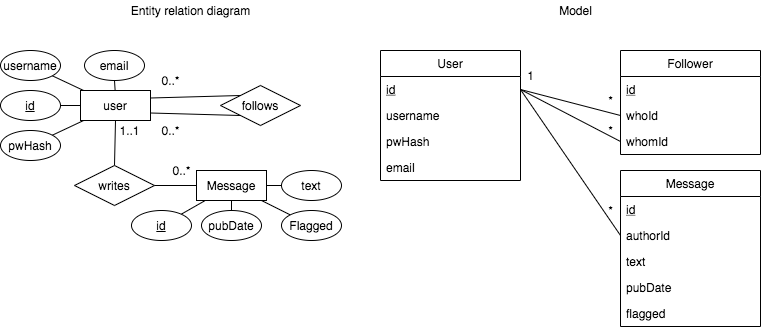

The diagram above was exported from draw.io. Its source (the exported page's mxGraphModel, read from the mxfile embedded in the PNG):
<mxGraphModel dx="1773" dy="623" grid="1" gridSize="10" guides="1" tooltips="1" connect="1" arrows="1" fold="1" page="1" pageScale="1" pageWidth="827" pageHeight="1169" math="0" shadow="0">
  <root>
    <mxCell id="3ZiyRwOxtc8ZXdFvuSLK-0" />
    <mxCell id="3ZiyRwOxtc8ZXdFvuSLK-1" parent="3ZiyRwOxtc8ZXdFvuSLK-0" />
    <mxCell id="8JpfLbXUs-nrHr6y7MFV-4" style="edgeStyle=orthogonalEdgeStyle;rounded=0;orthogonalLoop=1;jettySize=auto;html=1;exitX=0;exitY=0.5;exitDx=0;exitDy=0;entryX=1;entryY=0.5;entryDx=0;entryDy=0;endArrow=none;endFill=0;" parent="3ZiyRwOxtc8ZXdFvuSLK-1" source="gDHgXwwq4jvXyLXYcmNc-0" target="8JpfLbXUs-nrHr6y7MFV-3" edge="1">
      <mxGeometry relative="1" as="geometry" />
    </mxCell>
    <mxCell id="8JpfLbXUs-nrHr6y7MFV-20" style="edgeStyle=none;rounded=0;orthogonalLoop=1;jettySize=auto;html=1;exitX=0.5;exitY=1;exitDx=0;exitDy=0;entryX=0.5;entryY=0;entryDx=0;entryDy=0;endArrow=none;endFill=0;" parent="3ZiyRwOxtc8ZXdFvuSLK-1" source="gDHgXwwq4jvXyLXYcmNc-0" target="8JpfLbXUs-nrHr6y7MFV-19" edge="1">
      <mxGeometry relative="1" as="geometry" />
    </mxCell>
    <mxCell id="8JpfLbXUs-nrHr6y7MFV-25" style="edgeStyle=none;rounded=0;orthogonalLoop=1;jettySize=auto;html=1;exitX=1;exitY=0.25;exitDx=0;exitDy=0;entryX=0;entryY=0;entryDx=0;entryDy=0;endArrow=none;endFill=0;" parent="3ZiyRwOxtc8ZXdFvuSLK-1" source="gDHgXwwq4jvXyLXYcmNc-0" target="8JpfLbXUs-nrHr6y7MFV-24" edge="1">
      <mxGeometry relative="1" as="geometry" />
    </mxCell>
    <mxCell id="gDHgXwwq4jvXyLXYcmNc-0" value="user" style="rounded=0;whiteSpace=wrap;html=1;" parent="3ZiyRwOxtc8ZXdFvuSLK-1" vertex="1">
      <mxGeometry x="-100" y="440" width="70" height="30" as="geometry" />
    </mxCell>
    <mxCell id="8JpfLbXUs-nrHr6y7MFV-2" style="rounded=0;orthogonalLoop=1;jettySize=auto;html=1;endArrow=none;endFill=0;" parent="3ZiyRwOxtc8ZXdFvuSLK-1" source="gDHgXwwq4jvXyLXYcmNc-1" target="8JpfLbXUs-nrHr6y7MFV-0" edge="1">
      <mxGeometry relative="1" as="geometry" />
    </mxCell>
    <mxCell id="gDHgXwwq4jvXyLXYcmNc-1" value="Message" style="rounded=0;whiteSpace=wrap;html=1;" parent="3ZiyRwOxtc8ZXdFvuSLK-1" vertex="1">
      <mxGeometry x="16" y="520" width="70" height="30" as="geometry" />
    </mxCell>
    <mxCell id="8JpfLbXUs-nrHr6y7MFV-0" value="&lt;u&gt;id&lt;/u&gt;" style="ellipse;whiteSpace=wrap;html=1;" parent="3ZiyRwOxtc8ZXdFvuSLK-1" vertex="1">
      <mxGeometry x="-49" y="560" width="60" height="30" as="geometry" />
    </mxCell>
    <mxCell id="8JpfLbXUs-nrHr6y7MFV-9" style="rounded=0;orthogonalLoop=1;jettySize=auto;html=1;endArrow=none;endFill=0;" parent="3ZiyRwOxtc8ZXdFvuSLK-1" source="8JpfLbXUs-nrHr6y7MFV-1" target="gDHgXwwq4jvXyLXYcmNc-0" edge="1">
      <mxGeometry relative="1" as="geometry" />
    </mxCell>
    <mxCell id="8JpfLbXUs-nrHr6y7MFV-1" value="username" style="ellipse;whiteSpace=wrap;html=1;" parent="3ZiyRwOxtc8ZXdFvuSLK-1" vertex="1">
      <mxGeometry x="-180" y="400" width="60" height="30" as="geometry" />
    </mxCell>
    <mxCell id="8JpfLbXUs-nrHr6y7MFV-3" value="&lt;u&gt;id&lt;/u&gt;" style="ellipse;whiteSpace=wrap;html=1;" parent="3ZiyRwOxtc8ZXdFvuSLK-1" vertex="1">
      <mxGeometry x="-180" y="440" width="60" height="30" as="geometry" />
    </mxCell>
    <mxCell id="8JpfLbXUs-nrHr6y7MFV-10" style="rounded=0;orthogonalLoop=1;jettySize=auto;html=1;endArrow=none;endFill=0;" parent="3ZiyRwOxtc8ZXdFvuSLK-1" source="8JpfLbXUs-nrHr6y7MFV-7" target="gDHgXwwq4jvXyLXYcmNc-0" edge="1">
      <mxGeometry relative="1" as="geometry" />
    </mxCell>
    <mxCell id="8JpfLbXUs-nrHr6y7MFV-7" value="email" style="ellipse;whiteSpace=wrap;html=1;" parent="3ZiyRwOxtc8ZXdFvuSLK-1" vertex="1">
      <mxGeometry x="-96" y="400" width="60" height="30" as="geometry" />
    </mxCell>
    <mxCell id="8JpfLbXUs-nrHr6y7MFV-11" style="rounded=0;orthogonalLoop=1;jettySize=auto;html=1;endArrow=none;endFill=0;" parent="3ZiyRwOxtc8ZXdFvuSLK-1" source="8JpfLbXUs-nrHr6y7MFV-8" target="gDHgXwwq4jvXyLXYcmNc-0" edge="1">
      <mxGeometry relative="1" as="geometry" />
    </mxCell>
    <mxCell id="8JpfLbXUs-nrHr6y7MFV-8" value="pwHash" style="ellipse;whiteSpace=wrap;html=1;" parent="3ZiyRwOxtc8ZXdFvuSLK-1" vertex="1">
      <mxGeometry x="-180" y="480" width="60" height="30" as="geometry" />
    </mxCell>
    <mxCell id="8JpfLbXUs-nrHr6y7MFV-16" style="edgeStyle=none;rounded=0;orthogonalLoop=1;jettySize=auto;html=1;endArrow=none;endFill=0;" parent="3ZiyRwOxtc8ZXdFvuSLK-1" source="8JpfLbXUs-nrHr6y7MFV-13" target="gDHgXwwq4jvXyLXYcmNc-1" edge="1">
      <mxGeometry relative="1" as="geometry" />
    </mxCell>
    <mxCell id="8JpfLbXUs-nrHr6y7MFV-13" value="text" style="ellipse;whiteSpace=wrap;html=1;" parent="3ZiyRwOxtc8ZXdFvuSLK-1" vertex="1">
      <mxGeometry x="101" y="520" width="60" height="30" as="geometry" />
    </mxCell>
    <mxCell id="8JpfLbXUs-nrHr6y7MFV-17" style="edgeStyle=none;rounded=0;orthogonalLoop=1;jettySize=auto;html=1;endArrow=none;endFill=0;" parent="3ZiyRwOxtc8ZXdFvuSLK-1" source="8JpfLbXUs-nrHr6y7MFV-14" target="gDHgXwwq4jvXyLXYcmNc-1" edge="1">
      <mxGeometry relative="1" as="geometry" />
    </mxCell>
    <mxCell id="8JpfLbXUs-nrHr6y7MFV-14" value="pubDate" style="ellipse;whiteSpace=wrap;html=1;" parent="3ZiyRwOxtc8ZXdFvuSLK-1" vertex="1">
      <mxGeometry x="21" y="560" width="60" height="30" as="geometry" />
    </mxCell>
    <mxCell id="8JpfLbXUs-nrHr6y7MFV-18" style="edgeStyle=none;rounded=0;orthogonalLoop=1;jettySize=auto;html=1;endArrow=none;endFill=0;" parent="3ZiyRwOxtc8ZXdFvuSLK-1" source="8JpfLbXUs-nrHr6y7MFV-15" target="gDHgXwwq4jvXyLXYcmNc-1" edge="1">
      <mxGeometry relative="1" as="geometry" />
    </mxCell>
    <mxCell id="8JpfLbXUs-nrHr6y7MFV-15" value="Flagged" style="ellipse;whiteSpace=wrap;html=1;" parent="3ZiyRwOxtc8ZXdFvuSLK-1" vertex="1">
      <mxGeometry x="101" y="560" width="60" height="30" as="geometry" />
    </mxCell>
    <mxCell id="8JpfLbXUs-nrHr6y7MFV-21" style="edgeStyle=none;rounded=0;orthogonalLoop=1;jettySize=auto;html=1;entryX=0;entryY=0.5;entryDx=0;entryDy=0;endArrow=none;endFill=0;" parent="3ZiyRwOxtc8ZXdFvuSLK-1" target="gDHgXwwq4jvXyLXYcmNc-1" edge="1">
      <mxGeometry relative="1" as="geometry">
        <mxPoint x="-55" y="535" as="sourcePoint" />
      </mxGeometry>
    </mxCell>
    <mxCell id="8JpfLbXUs-nrHr6y7MFV-19" value="writes" style="rhombus;whiteSpace=wrap;html=1;" parent="3ZiyRwOxtc8ZXdFvuSLK-1" vertex="1">
      <mxGeometry x="-106" y="515" width="80" height="40" as="geometry" />
    </mxCell>
    <mxCell id="8JpfLbXUs-nrHr6y7MFV-22" value="0..*" style="text;html=1;align=center;verticalAlign=middle;resizable=0;points=[];autosize=1;" parent="3ZiyRwOxtc8ZXdFvuSLK-1" vertex="1">
      <mxGeometry x="-14" y="510" width="30" height="20" as="geometry" />
    </mxCell>
    <mxCell id="8JpfLbXUs-nrHr6y7MFV-23" value="1..1" style="text;html=1;align=center;verticalAlign=middle;resizable=0;points=[];autosize=1;" parent="3ZiyRwOxtc8ZXdFvuSLK-1" vertex="1">
      <mxGeometry x="-71" y="470" width="40" height="20" as="geometry" />
    </mxCell>
    <mxCell id="8JpfLbXUs-nrHr6y7MFV-26" style="edgeStyle=none;rounded=0;orthogonalLoop=1;jettySize=auto;html=1;exitX=0;exitY=1;exitDx=0;exitDy=0;entryX=1;entryY=0.75;entryDx=0;entryDy=0;endArrow=none;endFill=0;" parent="3ZiyRwOxtc8ZXdFvuSLK-1" source="8JpfLbXUs-nrHr6y7MFV-24" target="gDHgXwwq4jvXyLXYcmNc-0" edge="1">
      <mxGeometry relative="1" as="geometry" />
    </mxCell>
    <mxCell id="8JpfLbXUs-nrHr6y7MFV-24" value="follows" style="rhombus;whiteSpace=wrap;html=1;" parent="3ZiyRwOxtc8ZXdFvuSLK-1" vertex="1">
      <mxGeometry x="40" y="435" width="80" height="40" as="geometry" />
    </mxCell>
    <mxCell id="8JpfLbXUs-nrHr6y7MFV-27" value="0..*" style="text;html=1;align=center;verticalAlign=middle;resizable=0;points=[];autosize=1;" parent="3ZiyRwOxtc8ZXdFvuSLK-1" vertex="1">
      <mxGeometry x="-25" y="470" width="30" height="20" as="geometry" />
    </mxCell>
    <mxCell id="8JpfLbXUs-nrHr6y7MFV-28" value="0..*" style="text;html=1;align=center;verticalAlign=middle;resizable=0;points=[];autosize=1;" parent="3ZiyRwOxtc8ZXdFvuSLK-1" vertex="1">
      <mxGeometry x="-25" y="420" width="30" height="20" as="geometry" />
    </mxCell>
    <mxCell id="8JpfLbXUs-nrHr6y7MFV-29" value="User" style="swimlane;fontStyle=0;childLayout=stackLayout;horizontal=1;startSize=26;fillColor=none;horizontalStack=0;resizeParent=1;resizeParentMax=0;resizeLast=0;collapsible=1;marginBottom=0;" parent="3ZiyRwOxtc8ZXdFvuSLK-1" vertex="1">
      <mxGeometry x="200" y="400" width="140" height="130" as="geometry" />
    </mxCell>
    <mxCell id="8JpfLbXUs-nrHr6y7MFV-30" value="id" style="text;strokeColor=none;fillColor=none;align=left;verticalAlign=top;spacingLeft=4;spacingRight=4;overflow=hidden;rotatable=0;points=[[0,0.5],[1,0.5]];portConstraint=eastwest;fontStyle=4" parent="8JpfLbXUs-nrHr6y7MFV-29" vertex="1">
      <mxGeometry y="26" width="140" height="26" as="geometry" />
    </mxCell>
    <mxCell id="8JpfLbXUs-nrHr6y7MFV-31" value="username" style="text;strokeColor=none;fillColor=none;align=left;verticalAlign=top;spacingLeft=4;spacingRight=4;overflow=hidden;rotatable=0;points=[[0,0.5],[1,0.5]];portConstraint=eastwest;" parent="8JpfLbXUs-nrHr6y7MFV-29" vertex="1">
      <mxGeometry y="52" width="140" height="26" as="geometry" />
    </mxCell>
    <mxCell id="8JpfLbXUs-nrHr6y7MFV-32" value="pwHash" style="text;strokeColor=none;fillColor=none;align=left;verticalAlign=top;spacingLeft=4;spacingRight=4;overflow=hidden;rotatable=0;points=[[0,0.5],[1,0.5]];portConstraint=eastwest;" parent="8JpfLbXUs-nrHr6y7MFV-29" vertex="1">
      <mxGeometry y="78" width="140" height="26" as="geometry" />
    </mxCell>
    <mxCell id="8JpfLbXUs-nrHr6y7MFV-79" value="email" style="text;strokeColor=none;fillColor=none;align=left;verticalAlign=top;spacingLeft=4;spacingRight=4;overflow=hidden;rotatable=0;points=[[0,0.5],[1,0.5]];portConstraint=eastwest;" parent="8JpfLbXUs-nrHr6y7MFV-29" vertex="1">
      <mxGeometry y="104" width="140" height="26" as="geometry" />
    </mxCell>
    <mxCell id="8JpfLbXUs-nrHr6y7MFV-80" value="Follower" style="swimlane;fontStyle=0;childLayout=stackLayout;horizontal=1;startSize=26;fillColor=none;horizontalStack=0;resizeParent=1;resizeParentMax=0;resizeLast=0;collapsible=1;marginBottom=0;" parent="3ZiyRwOxtc8ZXdFvuSLK-1" vertex="1">
      <mxGeometry x="440" y="400" width="140" height="104" as="geometry" />
    </mxCell>
    <mxCell id="8JpfLbXUs-nrHr6y7MFV-81" value="id" style="text;strokeColor=none;fillColor=none;align=left;verticalAlign=top;spacingLeft=4;spacingRight=4;overflow=hidden;rotatable=0;points=[[0,0.5],[1,0.5]];portConstraint=eastwest;fontStyle=4" parent="8JpfLbXUs-nrHr6y7MFV-80" vertex="1">
      <mxGeometry y="26" width="140" height="26" as="geometry" />
    </mxCell>
    <mxCell id="8JpfLbXUs-nrHr6y7MFV-82" value="whoId" style="text;strokeColor=none;fillColor=none;align=left;verticalAlign=top;spacingLeft=4;spacingRight=4;overflow=hidden;rotatable=0;points=[[0,0.5],[1,0.5]];portConstraint=eastwest;" parent="8JpfLbXUs-nrHr6y7MFV-80" vertex="1">
      <mxGeometry y="52" width="140" height="26" as="geometry" />
    </mxCell>
    <mxCell id="8JpfLbXUs-nrHr6y7MFV-83" value="whomId" style="text;strokeColor=none;fillColor=none;align=left;verticalAlign=top;spacingLeft=4;spacingRight=4;overflow=hidden;rotatable=0;points=[[0,0.5],[1,0.5]];portConstraint=eastwest;" parent="8JpfLbXUs-nrHr6y7MFV-80" vertex="1">
      <mxGeometry y="78" width="140" height="26" as="geometry" />
    </mxCell>
    <mxCell id="8JpfLbXUs-nrHr6y7MFV-85" style="rounded=0;orthogonalLoop=1;jettySize=auto;html=1;exitX=1;exitY=0.5;exitDx=0;exitDy=0;entryX=0;entryY=0.5;entryDx=0;entryDy=0;endArrow=none;endFill=0;" parent="3ZiyRwOxtc8ZXdFvuSLK-1" source="8JpfLbXUs-nrHr6y7MFV-30" target="8JpfLbXUs-nrHr6y7MFV-82" edge="1">
      <mxGeometry relative="1" as="geometry" />
    </mxCell>
    <mxCell id="8JpfLbXUs-nrHr6y7MFV-86" style="rounded=0;orthogonalLoop=1;jettySize=auto;html=1;exitX=0;exitY=0.5;exitDx=0;exitDy=0;entryX=1;entryY=0.5;entryDx=0;entryDy=0;endArrow=none;endFill=0;" parent="3ZiyRwOxtc8ZXdFvuSLK-1" source="8JpfLbXUs-nrHr6y7MFV-83" target="8JpfLbXUs-nrHr6y7MFV-30" edge="1">
      <mxGeometry relative="1" as="geometry" />
    </mxCell>
    <mxCell id="8JpfLbXUs-nrHr6y7MFV-87" value="Message" style="swimlane;fontStyle=0;childLayout=stackLayout;horizontal=1;startSize=26;fillColor=none;horizontalStack=0;resizeParent=1;resizeParentMax=0;resizeLast=0;collapsible=1;marginBottom=0;" parent="3ZiyRwOxtc8ZXdFvuSLK-1" vertex="1">
      <mxGeometry x="440" y="520" width="140" height="156" as="geometry" />
    </mxCell>
    <mxCell id="8JpfLbXUs-nrHr6y7MFV-88" value="id" style="text;strokeColor=none;fillColor=none;align=left;verticalAlign=top;spacingLeft=4;spacingRight=4;overflow=hidden;rotatable=0;points=[[0,0.5],[1,0.5]];portConstraint=eastwest;fontStyle=4" parent="8JpfLbXUs-nrHr6y7MFV-87" vertex="1">
      <mxGeometry y="26" width="140" height="26" as="geometry" />
    </mxCell>
    <mxCell id="8JpfLbXUs-nrHr6y7MFV-89" value="authorId" style="text;strokeColor=none;fillColor=none;align=left;verticalAlign=top;spacingLeft=4;spacingRight=4;overflow=hidden;rotatable=0;points=[[0,0.5],[1,0.5]];portConstraint=eastwest;" parent="8JpfLbXUs-nrHr6y7MFV-87" vertex="1">
      <mxGeometry y="52" width="140" height="26" as="geometry" />
    </mxCell>
    <mxCell id="8JpfLbXUs-nrHr6y7MFV-92" value="text" style="text;strokeColor=none;fillColor=none;align=left;verticalAlign=top;spacingLeft=4;spacingRight=4;overflow=hidden;rotatable=0;points=[[0,0.5],[1,0.5]];portConstraint=eastwest;" parent="8JpfLbXUs-nrHr6y7MFV-87" vertex="1">
      <mxGeometry y="78" width="140" height="26" as="geometry" />
    </mxCell>
    <mxCell id="8JpfLbXUs-nrHr6y7MFV-90" value="pubDate" style="text;strokeColor=none;fillColor=none;align=left;verticalAlign=top;spacingLeft=4;spacingRight=4;overflow=hidden;rotatable=0;points=[[0,0.5],[1,0.5]];portConstraint=eastwest;" parent="8JpfLbXUs-nrHr6y7MFV-87" vertex="1">
      <mxGeometry y="104" width="140" height="26" as="geometry" />
    </mxCell>
    <mxCell id="8JpfLbXUs-nrHr6y7MFV-91" value="flagged" style="text;strokeColor=none;fillColor=none;align=left;verticalAlign=top;spacingLeft=4;spacingRight=4;overflow=hidden;rotatable=0;points=[[0,0.5],[1,0.5]];portConstraint=eastwest;" parent="8JpfLbXUs-nrHr6y7MFV-87" vertex="1">
      <mxGeometry y="130" width="140" height="26" as="geometry" />
    </mxCell>
    <mxCell id="8JpfLbXUs-nrHr6y7MFV-93" style="rounded=0;orthogonalLoop=1;jettySize=auto;html=1;exitX=0;exitY=0.5;exitDx=0;exitDy=0;entryX=1;entryY=0.5;entryDx=0;entryDy=0;endArrow=none;endFill=0;" parent="3ZiyRwOxtc8ZXdFvuSLK-1" source="8JpfLbXUs-nrHr6y7MFV-89" target="8JpfLbXUs-nrHr6y7MFV-30" edge="1">
      <mxGeometry relative="1" as="geometry" />
    </mxCell>
    <mxCell id="PqtOku8ofceepk26NV4A-0" value="Entity relation diagram" style="text;html=1;align=center;verticalAlign=middle;resizable=0;points=[];autosize=1;strokeColor=none;" parent="3ZiyRwOxtc8ZXdFvuSLK-1" vertex="1">
      <mxGeometry x="-55" y="350" width="130" height="20" as="geometry" />
    </mxCell>
    <mxCell id="PqtOku8ofceepk26NV4A-1" value="Model" style="text;html=1;align=center;verticalAlign=middle;resizable=0;points=[];autosize=1;strokeColor=none;" parent="3ZiyRwOxtc8ZXdFvuSLK-1" vertex="1">
      <mxGeometry x="370" y="350" width="50" height="20" as="geometry" />
    </mxCell>
    <mxCell id="PqtOku8ofceepk26NV4A-2" value="1" style="text;html=1;align=center;verticalAlign=middle;resizable=0;points=[];autosize=1;strokeColor=none;" parent="3ZiyRwOxtc8ZXdFvuSLK-1" vertex="1">
      <mxGeometry x="340" y="415" width="20" height="20" as="geometry" />
    </mxCell>
    <mxCell id="PqtOku8ofceepk26NV4A-3" value="*" style="text;html=1;align=center;verticalAlign=middle;resizable=0;points=[];autosize=1;strokeColor=none;" parent="3ZiyRwOxtc8ZXdFvuSLK-1" vertex="1">
      <mxGeometry x="420" y="440" width="20" height="20" as="geometry" />
    </mxCell>
    <mxCell id="PqtOku8ofceepk26NV4A-4" value="*" style="text;html=1;align=center;verticalAlign=middle;resizable=0;points=[];autosize=1;strokeColor=none;" parent="3ZiyRwOxtc8ZXdFvuSLK-1" vertex="1">
      <mxGeometry x="420" y="470" width="20" height="20" as="geometry" />
    </mxCell>
    <mxCell id="PqtOku8ofceepk26NV4A-5" value="*" style="text;html=1;align=center;verticalAlign=middle;resizable=0;points=[];autosize=1;strokeColor=none;" parent="3ZiyRwOxtc8ZXdFvuSLK-1" vertex="1">
      <mxGeometry x="420" y="550" width="20" height="20" as="geometry" />
    </mxCell>
  </root>
</mxGraphModel>